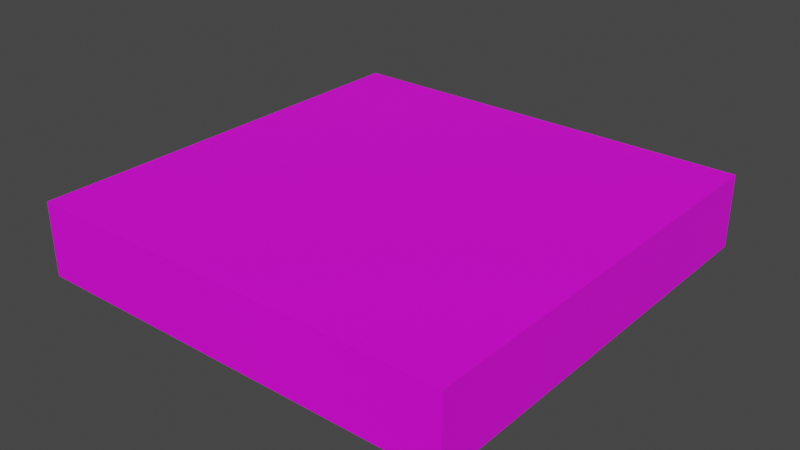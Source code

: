 # Source: Farm.blend  (saved by Blender 4.0.36; exported with 4.5.12 LTS)
import bpy
from mathutils import Matrix  # noqa: F401  (used for matrix-valued properties, if any)

bpy.ops.wm.read_factory_settings(use_empty=True)
scene = bpy.context.scene
scene.name = 'Scene'

# ---- images (referenced by path relative to the original .blend; pixels are not part of the script)
import os
ASSET_DIR = os.environ.get("B2B_ASSET_DIR", "")  # directory of the original .blend (textures are referenced by path, not embedded)
HERE = os.path.dirname(os.path.abspath(__file__))  # packed textures are extracted next to this script under _unpacked/

def load_image(name, relpath, width, height, colorspace="sRGB"):
    """Load a texture the original file referenced (path relative to the .blend, or extracted next to this script)."""
    p = next((c for c in (os.path.join(HERE, relpath), os.path.join(ASSET_DIR, relpath)) if relpath and os.path.exists(c)), "")
    if p:
        img = bpy.data.images.load(p, check_existing=True)
        img.name = name
    else:  # same state as the original file: an image datablock whose file is absent (Cycles renders it pink)
        img = bpy.data.images.new(name, width, height)
        img.source = "FILE"
        img.filepath = "//" + (relpath or name)
    img.colorspace_settings.name = colorspace
    return img
img_colorpalette_png_001 = load_image('ColorPalette.png.001', 'ColorPalette.png', 1024, 1024, 'sRGB')

# ---- materials (node trees are filled in below, after node groups)
mat_material_001 = bpy.data.materials.new('Material.001')
mat_material_001.use_transparent_shadow = False

# ---- material node trees
mat_material_001.use_nodes = True; mat_material_001.node_tree.nodes.clear()
_N = mat_material_001.node_tree.nodes; _L = mat_material_001.node_tree.links
n0 = _N.new('ShaderNodeBsdfPrincipled'); n0.name = 'Principled BSDF'; n0.location = (10, 300)
n0.inputs[3].default_value = 1.45
n1 = _N.new('ShaderNodeOutputMaterial'); n1.name = 'Material Output'; n1.location = (300, 300)
n2 = _N.new('ShaderNodeTexImage'); n2.name = 'Image Texture'; n2.location = (-280, 280)
n2.image = img_colorpalette_png_001
n2.interpolation = 'Closest'
_L.new(n0.outputs[0], n1.inputs[0])
_L.new(n2.outputs[0], n0.inputs[0])
n1.is_active_output = True

# ---- world
world_world = bpy.data.worlds.new('World'); scene.world = world_world
world_world.use_nodes = True; world_world.node_tree.nodes.clear()
_N = world_world.node_tree.nodes; _L = world_world.node_tree.links
n0 = _N.new('ShaderNodeOutputWorld'); n0.name = 'World Output'; n0.location = (300, 300)
n1 = _N.new('ShaderNodeBackground'); n1.name = 'Background'; n1.location = (10, 300)
n1.inputs[0].default_value = (0.05088, 0.05088, 0.05088, 1.0)
_L.new(n1.outputs[0], n0.inputs[0])
n0.is_active_output = True
world_world.color = (0.05088, 0.05088, 0.05088)
world_world.use_sun_shadow = False
world_world.sun_shadow_jitter_overblur = 0.0

# ---- meshes
me_cube_001 = bpy.data.meshes.new('Cube.001')
me_cube_001.from_pydata([(-1.0, -1.0, 0.0003707), (-1.0, -1.0, 0.3416), (-1.0, 1.0, 0.0003707), (-1.0, 1.0, 0.3416), (1.0, -1.0, 0.0003707), (1.0, -1.0, 0.3416), (1.0, 1.0, 0.0003707), (1.0, 1.0, 0.3416)], [], [(0, 1, 3, 2), (2, 3, 7, 6), (6, 7, 5, 4), (4, 5, 1, 0), (2, 6, 4, 0), (7, 3, 1, 5)])
_uv = me_cube_001.uv_layers.new(name='UVMap')
_uv.uv.foreach_set('vector', [0.375, 0.0, 0.625, 0.0, 0.625, 0.25, 0.375, 0.25, 0.375, 0.25, 0.625, 0.25, 0.625, 0.5, 0.375, 0.5, 0.375, 0.5, 0.625, 0.5, 0.625, 0.75, 0.375, 0.75, 0.375, 0.75, 0.625, 0.75, 0.625, 1.0, 0.375, 1.0, 0.125, 0.5, 0.375, 0.5, 0.375, 0.75, 0.125, 0.75, 0.625, 0.5, 0.875, 0.5, 0.875, 0.75, 0.625, 0.75])
me_cube_001.materials.append(mat_material_001)
me_cube_001.update()

# ---- objects
ob_cube_009 = bpy.data.objects.new('Cube.009', me_cube_001)

# ---- transforms, parenting, visibility, modifiers, constraints
ob_cube_009.location = (0.0, 0.0, 0.0)

# ---- collection membership
scene.collection.objects.link(ob_cube_009)

# ---- scene / render settings (as saved in the file)
scene.frame_start = 1; scene.frame_end = 250; scene.frame_set(1)
scene.render.engine = 'BLENDER_EEVEE_NEXT'
scene.cycles.sampling_pattern = 'TABULATED_SOBOL'
scene.view_settings.view_transform = 'Filmic'
bpy.context.view_layer.update()

# ---- added for rendering (the .blend has no active camera and no usable light): camera, sun
cam_auto = bpy.data.cameras.new('AutoCamera')
cam_auto.lens = 50.0
cam_auto.sensor_width = 36.0
cam_auto.clip_end = 1000.0
ob_auto_camera = bpy.data.objects.new('AutoCamera', cam_auto)
scene.collection.objects.link(ob_auto_camera)
ob_auto_camera.location = (2.63591, -3.16309, 2.27973)
ob_auto_camera.rotation_euler = (1.09748, -7.21219e-08, 0.694738)
scene.camera = ob_auto_camera
light_auto_sun = bpy.data.lights.new('AutoSun', 'SUN')
light_auto_sun.energy = 3.0
light_auto_sun.angle = 0.0523599
ob_auto_sun = bpy.data.objects.new('AutoSun', light_auto_sun)
scene.collection.objects.link(ob_auto_sun)
ob_auto_sun.rotation_euler = (0.872665, 0.174533, 0.523599)
bpy.context.view_layer.update()
